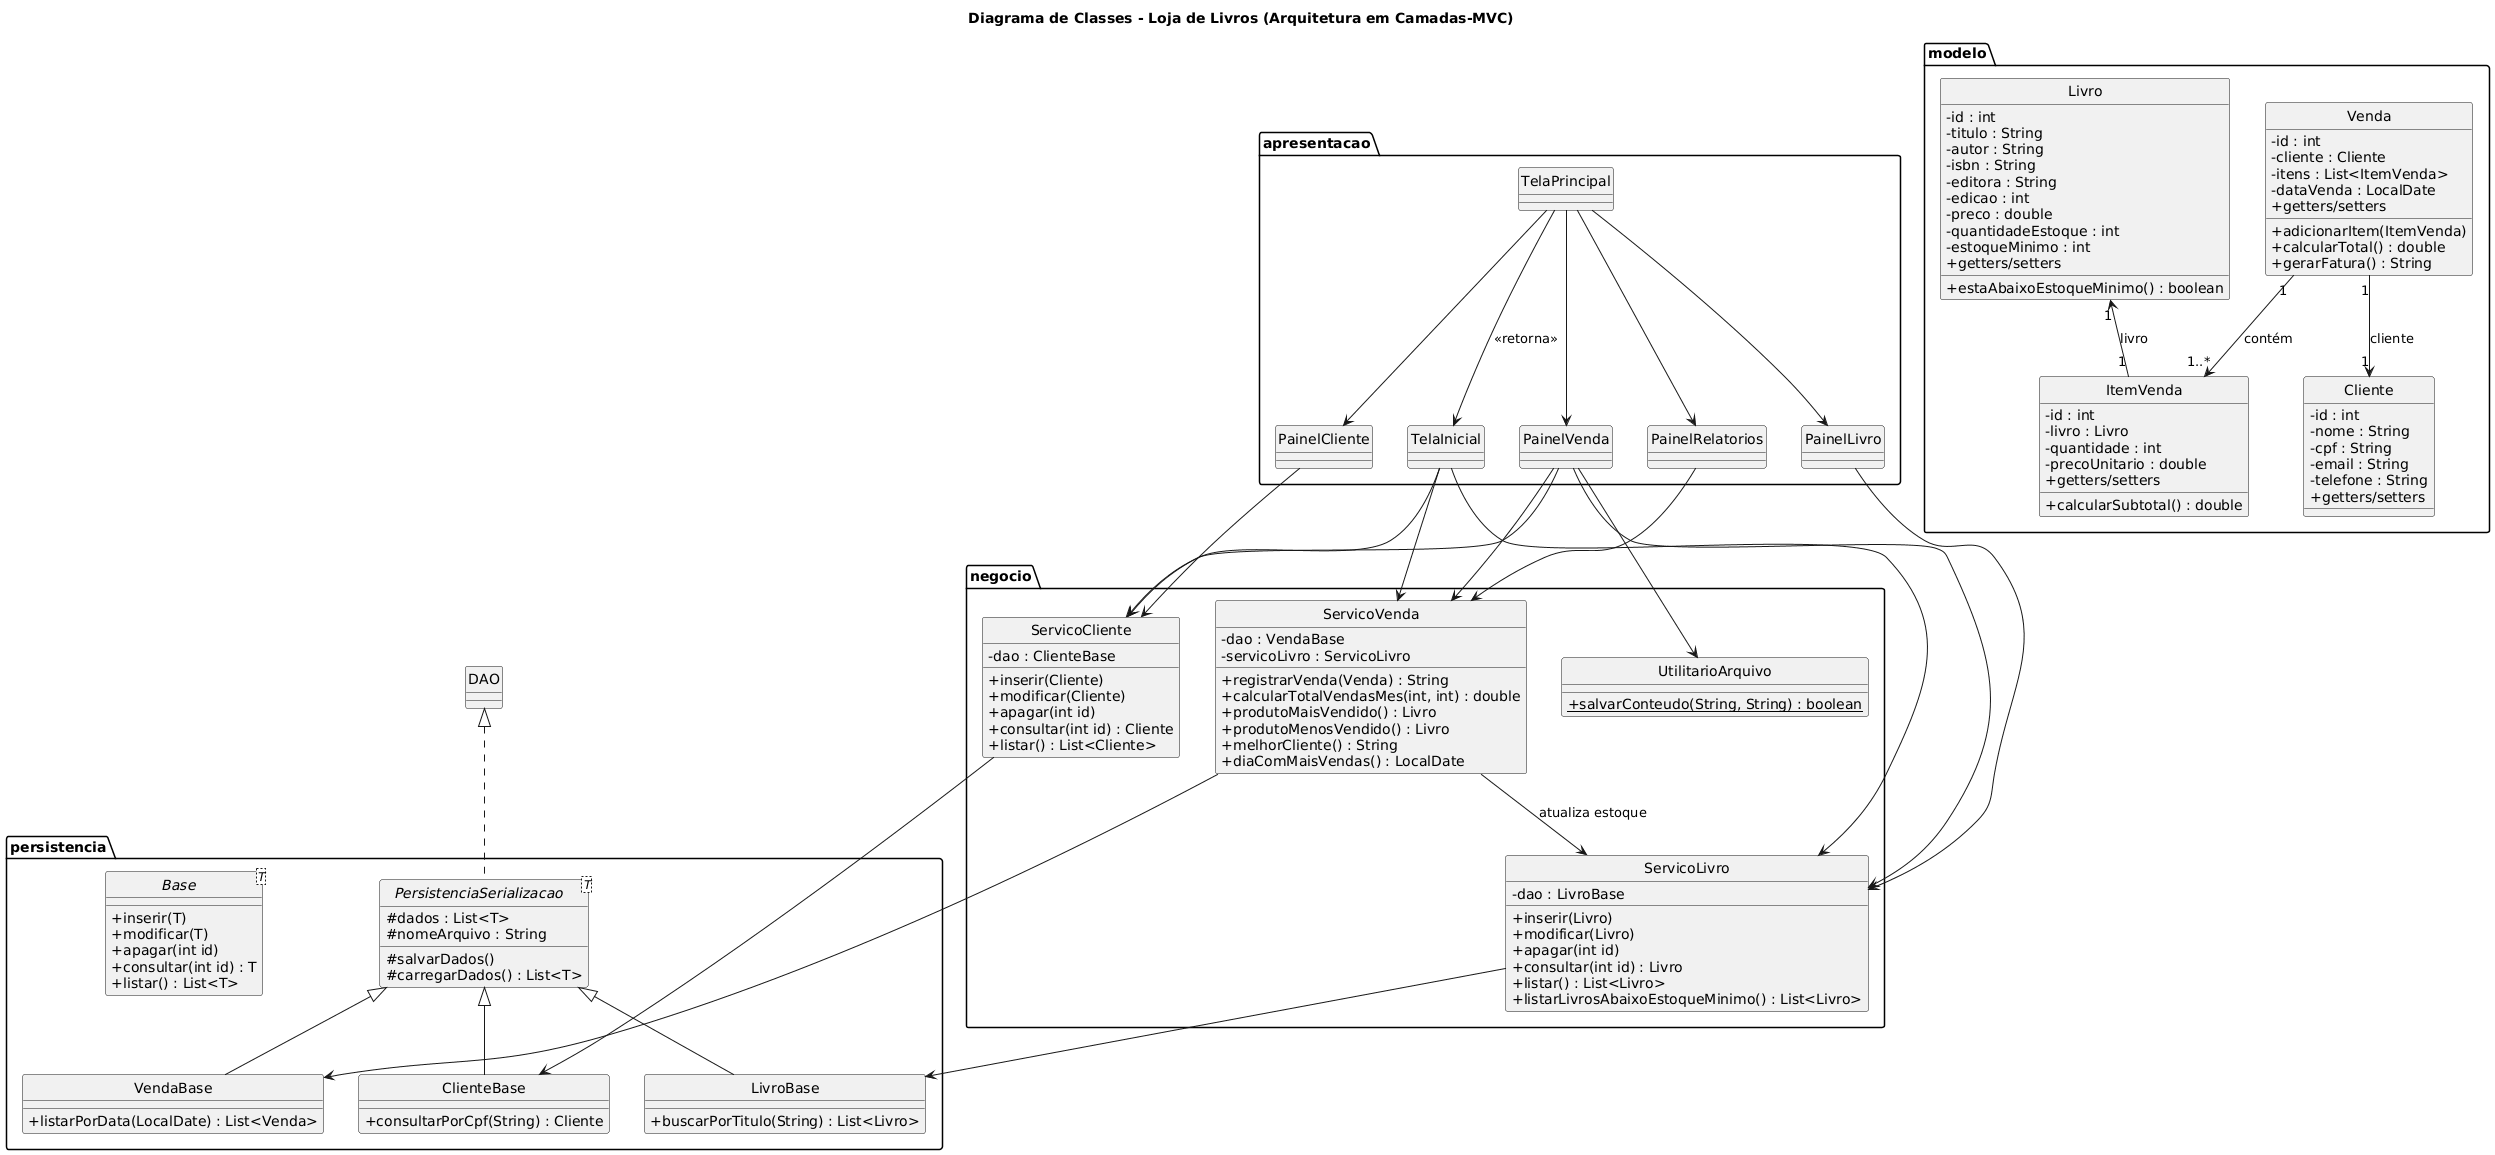

The diagram above was rendered by PlantUML. Its source (embedded in the PNG):
@startuml
skinparam classAttributeIconSize 0
hide circle

title Diagrama de Classes - Loja de Livros (Arquitetura em Camadas-MVC)

' ======= PACKAGES =======
package modelo {
    class Livro {
        - id : int
        - titulo : String
        - autor : String
        - isbn : String
        - editora : String
        - edicao : int
        - preco : double
        - quantidadeEstoque : int
        - estoqueMinimo : int
        + estaAbaixoEstoqueMinimo() : boolean
        + getters/setters
    }

    class Cliente {
        - id : int
        - nome : String
        - cpf : String
        - email : String
        - telefone : String
        + getters/setters
    }

    class ItemVenda {
        - id : int
        - livro : Livro
        - quantidade : int
        - precoUnitario : double
        + calcularSubtotal() : double
        + getters/setters
    }

    class Venda {
        - id : int
        - cliente : Cliente
        - itens : List<ItemVenda>
        - dataVenda : LocalDate
        + adicionarItem(ItemVenda)
        + calcularTotal() : double
        + gerarFatura() : String
        + getters/setters
    }
}

package persistencia {
    interface Base<T> {
        + inserir(T)
        + modificar(T)
        + apagar(int id)
        + consultar(int id) : T
        + listar() : List<T>
    }

    abstract class PersistenciaSerializacao<T> {
        # dados : List<T>
        # nomeArquivo : String
        # salvarDados()
        # carregarDados() : List<T>
    }

    class LivroBase {
        + buscarPorTitulo(String) : List<Livro>
    }

    class ClienteBase {
        + consultarPorCpf(String) : Cliente
    }

    class VendaBase {
        + listarPorData(LocalDate) : List<Venda>
    }
}

package negocio {
    class ServicoLivro {
        - dao : LivroBase
        + inserir(Livro)
        + modificar(Livro)
        + apagar(int id)
        + consultar(int id) : Livro
        + listar() : List<Livro>
        + listarLivrosAbaixoEstoqueMinimo() : List<Livro>
    }

    class ServicoCliente {
        - dao : ClienteBase
        + inserir(Cliente)
        + modificar(Cliente)
        + apagar(int id)
        + consultar(int id) : Cliente
        + listar() : List<Cliente>
    }

    class ServicoVenda {
        - dao : VendaBase
        - servicoLivro : ServicoLivro
        + registrarVenda(Venda) : String
        + calcularTotalVendasMes(int, int) : double
        + produtoMaisVendido() : Livro
        + produtoMenosVendido() : Livro
        + melhorCliente() : String
        + diaComMaisVendas() : LocalDate
    }

    class UtilitarioArquivo {
        + {static} salvarConteudo(String, String) : boolean
    }

    
}

package apresentacao {
    class TelaInicial
    class TelaPrincipal
    class PainelLivro
    class PainelCliente
    class PainelVenda
    class PainelRelatorios
}

' ======= RELACIONAMENTOS DE MODELO =======
Livro "1" <-- "1" ItemVenda : livro
Venda "1" --> "1..*" ItemVenda : contém
Venda "1" --> "1" Cliente : cliente

' ======= RELACIONAMENTOS DE PERSISTÊNCIA =======
DAO <|.. PersistenciaSerializacao
PersistenciaSerializacao <|-- LivroBase
PersistenciaSerializacao <|-- ClienteBase
PersistenciaSerializacao <|-- VendaBase

' ======= RELACIONAMENTOS DE NEGÓCIO =======
ServicoLivro --> LivroBase
ServicoCliente --> ClienteBase
ServicoVenda --> VendaBase
ServicoVenda --> ServicoLivro : atualiza estoque

' ======= RELACIONAMENTOS DE APRESENTAÇÃO =======
TelaPrincipal --> TelaInicial : <<retorna>>
TelaPrincipal --> PainelLivro
TelaPrincipal --> PainelCliente
TelaPrincipal --> PainelVenda
TelaPrincipal --> PainelRelatorios

TelaInicial --> ServicoLivro
TelaInicial --> ServicoCliente
TelaInicial --> ServicoVenda

PainelLivro --> ServicoLivro
PainelCliente --> ServicoCliente
PainelVenda --> ServicoLivro
PainelVenda --> ServicoCliente
PainelVenda --> ServicoVenda
PainelVenda --> UtilitarioArquivo


PainelRelatorios --> ServicoVenda
@enduml